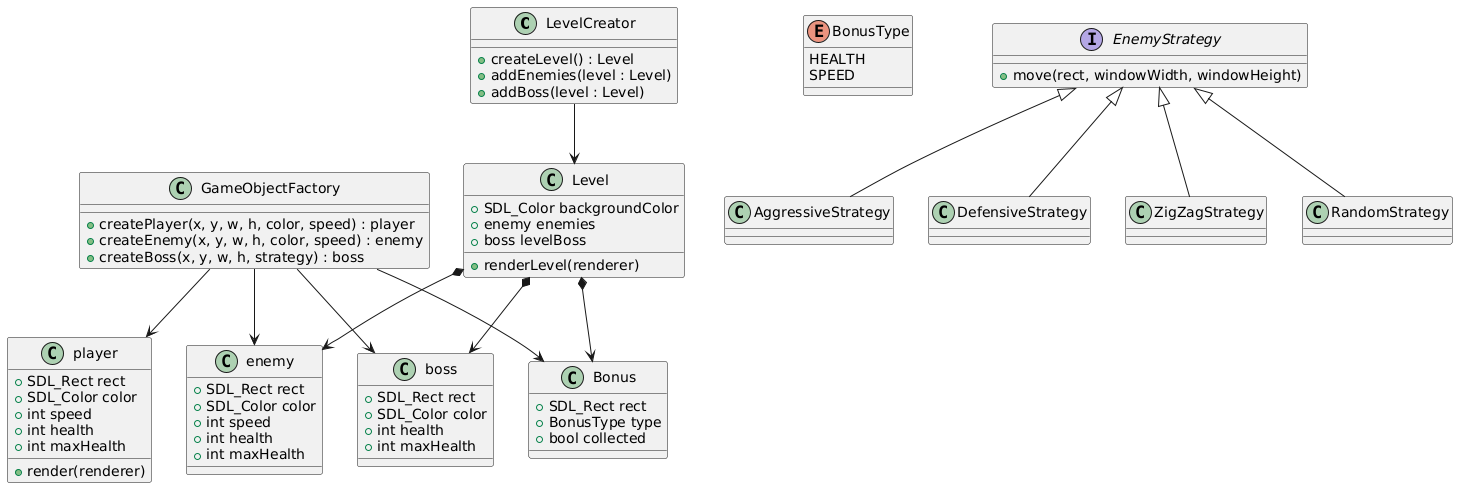

The diagram above was rendered by PlantUML. Its source (embedded in the PNG):
@startuml
' Определение классов
class LevelCreator {
    + createLevel() : Level
    + addEnemies(level : Level)
    + addBoss(level : Level)
}

class GameObjectFactory {
    + createPlayer(x, y, w, h, color, speed) : player
    + createEnemy(x, y, w, h, color, speed) : enemy
    + createBoss(x, y, w, h, strategy) : boss
}

class Level {
    + SDL_Color backgroundColor
    + enemy enemies
    + boss levelBoss
    + renderLevel(renderer)
}

class player {
    + SDL_Rect rect
    + SDL_Color color
    + int speed
    + int health
    + int maxHealth
    + render(renderer)
}

class enemy {
    + SDL_Rect rect
    + SDL_Color color
    + int speed
    + int health
    + int maxHealth
}

class boss {
    + SDL_Rect rect
    + SDL_Color color
    + int health
    + int maxHealth
}

class Bonus {
    + SDL_Rect rect
    + BonusType type
    + bool collected
}

enum BonusType {
    HEALTH
    SPEED
}

interface EnemyStrategy {
    + move(rect, windowWidth, windowHeight)
}

class AggressiveStrategy
class DefensiveStrategy
class ZigZagStrategy
class RandomStrategy

' Связи между классами
LevelCreator --> Level
GameObjectFactory --> player
GameObjectFactory --> enemy
GameObjectFactory --> boss
GameObjectFactory --> Bonus

Level *--> boss 
Level *--> enemy  
Level *--> Bonus  

EnemyStrategy <|-- AggressiveStrategy
EnemyStrategy <|-- DefensiveStrategy
EnemyStrategy <|-- ZigZagStrategy
EnemyStrategy <|-- RandomStrategy
@enduml